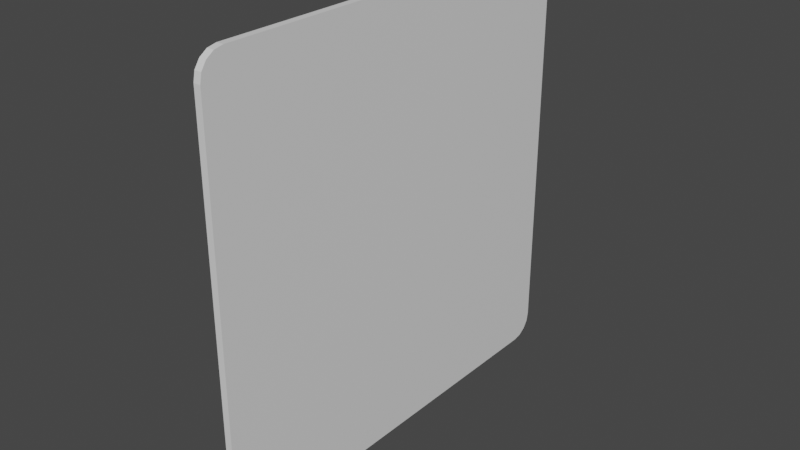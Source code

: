 # Source: DiamondSign.blend  (saved by Blender 3.6.13; exported with 4.5.12 LTS)
import bpy
from mathutils import Matrix  # noqa: F401  (used for matrix-valued properties, if any)

bpy.ops.wm.read_factory_settings(use_empty=True)
scene = bpy.context.scene
scene.name = 'Scene'

# ---- collections
col_collection = bpy.data.collections.new('Collection'); scene.collection.children.link(col_collection)

# ---- materials (node trees are filled in below, after node groups)
mat_material = bpy.data.materials.new('Material')
mat_material.alpha_threshold = 0.0
mat_material.use_transparent_shadow = False
mat_material.roughness = 0.5
mat_material.line_color = (0.0, 0.0, 0.0, 1.0)

# ---- material node trees
mat_material.use_nodes = True; mat_material.node_tree.nodes.clear()
_N = mat_material.node_tree.nodes; _L = mat_material.node_tree.links
n0 = _N.new('ShaderNodeOutputMaterial'); n0.name = 'Material Output'; n0.location = (300, 300)
n1 = _N.new('ShaderNodeBsdfPrincipled'); n1.name = 'Principled BSDF'; n1.location = (10, 300)
n1.distribution = 'GGX'
n1.subsurface_method = 'RANDOM_WALK_SKIN'
n1.inputs[3].default_value = 1.45
n1.inputs[27].default_value = (0.0, 0.0, 0.0, 1.0)
n1.inputs[28].default_value = 1.0
_L.new(n1.outputs[0], n0.inputs[0])
n0.is_active_output = True

# ---- world
world_world = bpy.data.worlds.new('World'); scene.world = world_world
world_world.use_nodes = True; world_world.node_tree.nodes.clear()
_N = world_world.node_tree.nodes; _L = world_world.node_tree.links
n0 = _N.new('ShaderNodeOutputWorld'); n0.name = 'World Output'; n0.location = (300, 300)
n1 = _N.new('ShaderNodeBackground'); n1.name = 'Background'; n1.location = (10, 300)
n1.inputs[0].default_value = (0.05088, 0.05088, 0.05088, 1.0)
_L.new(n1.outputs[0], n0.inputs[0])
n0.is_active_output = True
world_world.color = (0.05088, 0.05088, 0.05088)
world_world.use_sun_shadow = False
world_world.sun_shadow_jitter_overblur = 0.0

# ---- meshes
me_cube = bpy.data.meshes.new('Cube')
me_cube.from_pydata([(-0.9678, 1.0, 0.8925), (-0.9678, 0.8925, 1.0), (-0.9678, 0.9918, 0.9336), (-0.9678, 0.9685, 0.9685), (-0.9678, 0.9336, 0.9918), (-0.9678, 0.8925, -1.0), (-0.9678, 1.0, -0.8925), (-0.9678, 0.9336, -0.9918), (-0.9678, 0.9685, -0.9685), (-0.9678, 0.9918, -0.9336), (-0.9678, -0.8925, 1.0), (-0.9678, -1.0, 0.8925), (-0.9678, -0.9336, 0.9918), (-0.9678, -0.9685, 0.9685), (-0.9678, -0.9918, 0.9336), (-0.9678, -1.0, -0.8925), (-0.9678, -0.8925, -1.0), (-0.9678, -0.9918, -0.9336), (-0.9678, -0.9685, -0.9685), (-0.9678, -0.9336, -0.9918), (-1.0, 0.8925, 1.0), (-1.0, 1.0, 0.8925), (-1.0, 0.9336, 0.9918), (-1.0, 0.9685, 0.9685), (-1.0, 0.9918, 0.9336), (-1.0, 1.0, -0.8925), (-1.0, 0.8925, -1.0), (-1.0, 0.9918, -0.9336), (-1.0, 0.9685, -0.9685), (-1.0, 0.9336, -0.9918), (-1.0, -1.0, 0.8925), (-1.0, -0.8925, 1.0), (-1.0, -0.9918, 0.9336), (-1.0, -0.9685, 0.9685), (-1.0, -0.9336, 0.9918), (-1.0, -0.8925, -1.0), (-1.0, -1.0, -0.8925), (-1.0, -0.9336, -0.9918), (-1.0, -0.9685, -0.9685), (-1.0, -0.9918, -0.9336)], [], [(26, 5, 16, 35), (35, 37, 38, 39, 36, 30, 32, 33, 34, 31, 20, 22, 23, 24, 21, 25, 27, 28, 29, 26), (15, 11, 30, 36), (1, 20, 31, 10), (5, 7, 8, 9, 6, 0, 2, 3, 4, 1, 10, 12, 13, 14, 11, 15, 17, 18, 19, 16), (5, 26, 29, 7), (7, 29, 28, 8), (8, 28, 27, 9), (9, 27, 25, 6), (10, 31, 34, 12), (12, 34, 33, 13), (13, 33, 32, 14), (14, 32, 30, 11), (35, 16, 19, 37), (37, 19, 18, 38), (38, 18, 17, 39), (39, 17, 15, 36), (20, 1, 4, 22), (22, 4, 3, 23), (23, 3, 2, 24), (24, 2, 0, 21), (25, 21, 0, 6)])
_uv = me_cube.uv_layers.new(name='UVMap')
_uv.uv.foreach_set('vector', [0.04418, 0.7168, 0.046, 0.7168, 0.046, 0.8181, 0.04418, 0.8181, 0.2916, 0.2911, 0.2905, 0.2964, 0.2875, 0.3009, 0.2831, 0.3039, 0.2778, 0.3049, 0.04931, 0.3049, 0.04404, 0.3039, 0.03958, 0.3009, 0.0366, 0.2964, 0.03555, 0.2911, 0.03555, 0.06265, 0.0366, 0.05738, 0.03958, 0.05292, 0.04404, 0.04993, 0.04931, 0.04889, 0.2778, 0.04889, 0.2831, 0.04993, 0.2875, 0.05292, 0.2905, 0.05738, 0.2916, 0.06265, 0.046, 0.8276, 0.046, 0.9288, 0.04418, 0.9288, 0.04418, 0.8276, 0.046, 0.5965, 0.04418, 0.5965, 0.04418, 0.4953, 0.046, 0.4953, 0.314, 0.3644, 0.3165, 0.3518, 0.3236, 0.3411, 0.3343, 0.334, 0.3469, 0.3315, 0.8942, 0.3315, 0.9069, 0.334, 0.9176, 0.3411, 0.9247, 0.3518, 0.9272, 0.3644, 0.9272, 0.9118, 0.9247, 0.9244, 0.9176, 0.9351, 0.9069, 0.9422, 0.8942, 0.9447, 0.3469, 0.9447, 0.3343, 0.9422, 0.3236, 0.9351, 0.3165, 0.9244, 0.314, 0.9118, 0.046, 0.7168, 0.04418, 0.7168, 0.04418, 0.7144, 0.046, 0.7144, 0.046, 0.7144, 0.04418, 0.7144, 0.04418, 0.712, 0.046, 0.712, 0.046, 0.712, 0.04418, 0.712, 0.04418, 0.7097, 0.046, 0.7097, 0.046, 0.7097, 0.04418, 0.7097, 0.04418, 0.7073, 0.046, 0.7073, 0.046, 0.9383, 0.04418, 0.9383, 0.04418, 0.936, 0.046, 0.936, 0.046, 0.936, 0.04418, 0.936, 0.04418, 0.9336, 0.046, 0.9336, 0.046, 0.9336, 0.04418, 0.9336, 0.04418, 0.9312, 0.046, 0.9312, 0.046, 0.9312, 0.04418, 0.9312, 0.04418, 0.9288, 0.046, 0.9288, 0.04418, 0.8181, 0.046, 0.8181, 0.046, 0.8204, 0.04418, 0.8204, 0.04418, 0.8204, 0.046, 0.8204, 0.046, 0.8228, 0.04418, 0.8228, 0.04418, 0.8228, 0.046, 0.8228, 0.046, 0.8252, 0.04418, 0.8252, 0.04418, 0.8252, 0.046, 0.8252, 0.046, 0.8276, 0.04418, 0.8276, 0.04418, 0.5965, 0.046, 0.5965, 0.046, 0.5989, 0.04418, 0.5989, 0.04418, 0.5989, 0.046, 0.5989, 0.046, 0.6013, 0.04418, 0.6013, 0.04418, 0.6013, 0.046, 0.6013, 0.046, 0.6036, 0.04418, 0.6036, 0.04418, 0.6036, 0.046, 0.6036, 0.046, 0.606, 0.04418, 0.606, 0.04418, 0.7073, 0.04418, 0.606, 0.046, 0.606, 0.046, 0.7073])
me_cube.materials.append(mat_material)
me_cube.use_mirror_vertex_groups = False
me_cube.update()

# ---- objects
ob_cube = bpy.data.objects.new('Cube', me_cube)

# ---- transforms, parenting, visibility, modifiers, constraints
ob_cube.location = (0.0, 0.0, 0.0)
ob_cube.lock_rotations_4d = False
ob_cube.empty_display_type = 'ARROWS'
ob_cube.lineart.crease_threshold = 0.0

# ---- collection membership
col_collection.objects.link(ob_cube)

# ---- scene / render settings (as saved in the file)
scene.frame_start = 1; scene.frame_end = 250; scene.frame_set(1)
scene.render.engine = 'BLENDER_EEVEE_NEXT'
scene.cycles.sampling_pattern = 'TABULATED_SOBOL'
scene.view_settings.view_transform = 'Filmic'
bpy.context.view_layer.update()

# ---- added for rendering (the .blend has no active camera and no usable light): camera, sun
cam_auto = bpy.data.cameras.new('AutoCamera')
cam_auto.lens = 50.0
cam_auto.sensor_width = 36.0
cam_auto.clip_end = 1000.0
ob_auto_camera = bpy.data.objects.new('AutoCamera', cam_auto)
scene.collection.objects.link(ob_auto_camera)
ob_auto_camera.location = (1.63321, -3.14052, 2.09368)
ob_auto_camera.rotation_euler = (1.09748, -7.21219e-08, 0.694738)
scene.camera = ob_auto_camera
light_auto_sun = bpy.data.lights.new('AutoSun', 'SUN')
light_auto_sun.energy = 3.0
light_auto_sun.angle = 0.0523599
ob_auto_sun = bpy.data.objects.new('AutoSun', light_auto_sun)
scene.collection.objects.link(ob_auto_sun)
ob_auto_sun.rotation_euler = (0.872665, 0.174533, 0.523599)
bpy.context.view_layer.update()

